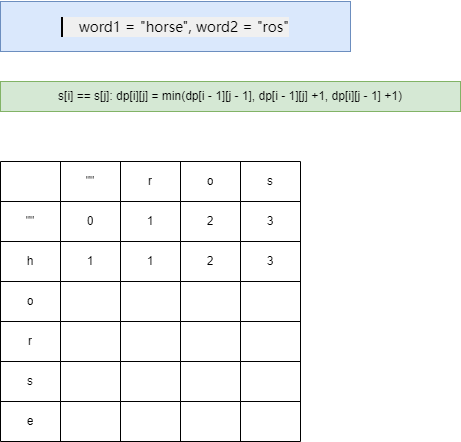

The diagram above was exported from draw.io. Its source (the exported page's mxGraphModel, read from the mxfile embedded in the PNG):
<mxGraphModel dx="1434" dy="746" grid="1" gridSize="10" guides="1" tooltips="1" connect="1" arrows="1" fold="1" page="1" pageScale="1" pageWidth="827" pageHeight="1169" math="0" shadow="0">
  <root>
    <mxCell id="0" />
    <mxCell id="1" parent="0" />
    <mxCell id="Q9FhQULzXv0-ssekRF5L-4" value="&lt;pre style=&quot;border-width: 0px 0px 0px 2px; border-style: solid; border-color: var(--border-tertiary); border-image: initial; box-sizing: border-box; overflow-wrap: break-word; --tw-border-spacing-x: 0; --tw-border-spacing-y: 0; --tw-translate-x: 0; --tw-translate-y: 0; --tw-rotate: 0; --tw-skew-x: 0; --tw-skew-y: 0; --tw-scale-x: 1; --tw-scale-y: 1; --tw-pan-x: ; --tw-pan-y: ; --tw-pinch-zoom: ; --tw-scroll-snap-strictness: proximity; --tw-gradient-from-position: ; --tw-gradient-via-position: ; --tw-gradient-to-position: ; --tw-ordinal: ; --tw-slashed-zero: ; --tw-numeric-figure: ; --tw-numeric-spacing: ; --tw-numeric-fraction: ; --tw-ring-inset: ; --tw-ring-offset-width: 0px; --tw-ring-offset-color: #fff; --tw-ring-color: #3b82f680; --tw-ring-offset-shadow: 0 0 #0000; --tw-ring-shadow: 0 0 #0000; --tw-shadow: 0 0 #0000; --tw-shadow-colored: 0 0 #0000; --tw-blur: ; --tw-brightness: ; --tw-contrast: ; --tw-grayscale: ; --tw-hue-rotate: ; --tw-invert: ; --tw-saturate: ; --tw-sepia: ; --tw-drop-shadow: ; --tw-backdrop-blur: ; --tw-backdrop-brightness: ; --tw-backdrop-contrast: ; --tw-backdrop-grayscale: ; --tw-backdrop-hue-rotate: ; --tw-backdrop-invert: ; --tw-backdrop-opacity: ; --tw-backdrop-saturate: ; --tw-backdrop-sepia: ; font-family: Menlo, sans-serif; font-size: 14px; margin-top: 1rem; margin-bottom: 1rem; overflow: visible; color: var(--text-secondary); line-height: 1.25rem; padding-left: 1rem; text-wrap: wrap; text-align: start; background-color: rgb(240, 240, 240);&quot;&gt;word1 = &quot;horse&quot;, word2 = &quot;ros&quot;&lt;/pre&gt;" style="text;html=1;align=center;verticalAlign=middle;whiteSpace=wrap;rounded=0;fillColor=#dae8fc;strokeColor=#6c8ebf;" vertex="1" parent="1">
      <mxGeometry x="160" y="80" width="350" height="50" as="geometry" />
    </mxCell>
    <mxCell id="Q9FhQULzXv0-ssekRF5L-99" value="s[i] == s[j]: dp[i][j] = min(dp[i - 1][j - 1], dp[i - 1][j] +1, dp[i][j - 1] +1)" style="text;html=1;align=center;verticalAlign=middle;whiteSpace=wrap;rounded=0;fillColor=#d5e8d4;strokeColor=#82b366;" vertex="1" parent="1">
      <mxGeometry x="160" y="160" width="460" height="30" as="geometry" />
    </mxCell>
    <mxCell id="Q9FhQULzXv0-ssekRF5L-100" value="" style="shape=table;startSize=0;container=1;collapsible=0;childLayout=tableLayout;" vertex="1" parent="1">
      <mxGeometry x="160" y="240" width="300" height="280" as="geometry" />
    </mxCell>
    <mxCell id="Q9FhQULzXv0-ssekRF5L-101" value="" style="shape=tableRow;horizontal=0;startSize=0;swimlaneHead=0;swimlaneBody=0;strokeColor=inherit;top=0;left=0;bottom=0;right=0;collapsible=0;dropTarget=0;fillColor=none;points=[[0,0.5],[1,0.5]];portConstraint=eastwest;" vertex="1" parent="Q9FhQULzXv0-ssekRF5L-100">
      <mxGeometry width="300" height="40" as="geometry" />
    </mxCell>
    <mxCell id="Q9FhQULzXv0-ssekRF5L-102" value="" style="shape=partialRectangle;html=1;whiteSpace=wrap;connectable=0;strokeColor=inherit;overflow=hidden;fillColor=none;top=0;left=0;bottom=0;right=0;pointerEvents=1;" vertex="1" parent="Q9FhQULzXv0-ssekRF5L-101">
      <mxGeometry width="60" height="40" as="geometry">
        <mxRectangle width="60" height="40" as="alternateBounds" />
      </mxGeometry>
    </mxCell>
    <mxCell id="Q9FhQULzXv0-ssekRF5L-103" value="&quot;&quot;" style="shape=partialRectangle;html=1;whiteSpace=wrap;connectable=0;strokeColor=inherit;overflow=hidden;fillColor=none;top=0;left=0;bottom=0;right=0;pointerEvents=1;" vertex="1" parent="Q9FhQULzXv0-ssekRF5L-101">
      <mxGeometry x="60" width="60" height="40" as="geometry">
        <mxRectangle width="60" height="40" as="alternateBounds" />
      </mxGeometry>
    </mxCell>
    <mxCell id="Q9FhQULzXv0-ssekRF5L-104" value="r" style="shape=partialRectangle;html=1;whiteSpace=wrap;connectable=0;strokeColor=inherit;overflow=hidden;fillColor=none;top=0;left=0;bottom=0;right=0;pointerEvents=1;" vertex="1" parent="Q9FhQULzXv0-ssekRF5L-101">
      <mxGeometry x="120" width="60" height="40" as="geometry">
        <mxRectangle width="60" height="40" as="alternateBounds" />
      </mxGeometry>
    </mxCell>
    <mxCell id="Q9FhQULzXv0-ssekRF5L-105" value="o" style="shape=partialRectangle;html=1;whiteSpace=wrap;connectable=0;strokeColor=inherit;overflow=hidden;fillColor=none;top=0;left=0;bottom=0;right=0;pointerEvents=1;" vertex="1" parent="Q9FhQULzXv0-ssekRF5L-101">
      <mxGeometry x="180" width="60" height="40" as="geometry">
        <mxRectangle width="60" height="40" as="alternateBounds" />
      </mxGeometry>
    </mxCell>
    <mxCell id="Q9FhQULzXv0-ssekRF5L-106" value="s" style="shape=partialRectangle;html=1;whiteSpace=wrap;connectable=0;strokeColor=inherit;overflow=hidden;fillColor=none;top=0;left=0;bottom=0;right=0;pointerEvents=1;" vertex="1" parent="Q9FhQULzXv0-ssekRF5L-101">
      <mxGeometry x="240" width="60" height="40" as="geometry">
        <mxRectangle width="60" height="40" as="alternateBounds" />
      </mxGeometry>
    </mxCell>
    <mxCell id="Q9FhQULzXv0-ssekRF5L-107" value="" style="shape=tableRow;horizontal=0;startSize=0;swimlaneHead=0;swimlaneBody=0;strokeColor=inherit;top=0;left=0;bottom=0;right=0;collapsible=0;dropTarget=0;fillColor=none;points=[[0,0.5],[1,0.5]];portConstraint=eastwest;" vertex="1" parent="Q9FhQULzXv0-ssekRF5L-100">
      <mxGeometry y="40" width="300" height="40" as="geometry" />
    </mxCell>
    <mxCell id="Q9FhQULzXv0-ssekRF5L-108" value="&quot;&quot;" style="shape=partialRectangle;html=1;whiteSpace=wrap;connectable=0;strokeColor=inherit;overflow=hidden;fillColor=none;top=0;left=0;bottom=0;right=0;pointerEvents=1;" vertex="1" parent="Q9FhQULzXv0-ssekRF5L-107">
      <mxGeometry width="60" height="40" as="geometry">
        <mxRectangle width="60" height="40" as="alternateBounds" />
      </mxGeometry>
    </mxCell>
    <mxCell id="Q9FhQULzXv0-ssekRF5L-109" value="0" style="shape=partialRectangle;html=1;whiteSpace=wrap;connectable=0;strokeColor=inherit;overflow=hidden;fillColor=none;top=0;left=0;bottom=0;right=0;pointerEvents=1;" vertex="1" parent="Q9FhQULzXv0-ssekRF5L-107">
      <mxGeometry x="60" width="60" height="40" as="geometry">
        <mxRectangle width="60" height="40" as="alternateBounds" />
      </mxGeometry>
    </mxCell>
    <mxCell id="Q9FhQULzXv0-ssekRF5L-110" value="1" style="shape=partialRectangle;html=1;whiteSpace=wrap;connectable=0;strokeColor=inherit;overflow=hidden;fillColor=none;top=0;left=0;bottom=0;right=0;pointerEvents=1;" vertex="1" parent="Q9FhQULzXv0-ssekRF5L-107">
      <mxGeometry x="120" width="60" height="40" as="geometry">
        <mxRectangle width="60" height="40" as="alternateBounds" />
      </mxGeometry>
    </mxCell>
    <mxCell id="Q9FhQULzXv0-ssekRF5L-111" value="2" style="shape=partialRectangle;html=1;whiteSpace=wrap;connectable=0;strokeColor=inherit;overflow=hidden;fillColor=none;top=0;left=0;bottom=0;right=0;pointerEvents=1;" vertex="1" parent="Q9FhQULzXv0-ssekRF5L-107">
      <mxGeometry x="180" width="60" height="40" as="geometry">
        <mxRectangle width="60" height="40" as="alternateBounds" />
      </mxGeometry>
    </mxCell>
    <mxCell id="Q9FhQULzXv0-ssekRF5L-112" value="3" style="shape=partialRectangle;html=1;whiteSpace=wrap;connectable=0;strokeColor=inherit;overflow=hidden;fillColor=none;top=0;left=0;bottom=0;right=0;pointerEvents=1;" vertex="1" parent="Q9FhQULzXv0-ssekRF5L-107">
      <mxGeometry x="240" width="60" height="40" as="geometry">
        <mxRectangle width="60" height="40" as="alternateBounds" />
      </mxGeometry>
    </mxCell>
    <mxCell id="Q9FhQULzXv0-ssekRF5L-113" value="" style="shape=tableRow;horizontal=0;startSize=0;swimlaneHead=0;swimlaneBody=0;strokeColor=inherit;top=0;left=0;bottom=0;right=0;collapsible=0;dropTarget=0;fillColor=none;points=[[0,0.5],[1,0.5]];portConstraint=eastwest;" vertex="1" parent="Q9FhQULzXv0-ssekRF5L-100">
      <mxGeometry y="80" width="300" height="40" as="geometry" />
    </mxCell>
    <mxCell id="Q9FhQULzXv0-ssekRF5L-114" value="h" style="shape=partialRectangle;html=1;whiteSpace=wrap;connectable=0;strokeColor=inherit;overflow=hidden;fillColor=none;top=0;left=0;bottom=0;right=0;pointerEvents=1;" vertex="1" parent="Q9FhQULzXv0-ssekRF5L-113">
      <mxGeometry width="60" height="40" as="geometry">
        <mxRectangle width="60" height="40" as="alternateBounds" />
      </mxGeometry>
    </mxCell>
    <mxCell id="Q9FhQULzXv0-ssekRF5L-115" value="1" style="shape=partialRectangle;html=1;whiteSpace=wrap;connectable=0;strokeColor=inherit;overflow=hidden;fillColor=none;top=0;left=0;bottom=0;right=0;pointerEvents=1;" vertex="1" parent="Q9FhQULzXv0-ssekRF5L-113">
      <mxGeometry x="60" width="60" height="40" as="geometry">
        <mxRectangle width="60" height="40" as="alternateBounds" />
      </mxGeometry>
    </mxCell>
    <mxCell id="Q9FhQULzXv0-ssekRF5L-116" value="1" style="shape=partialRectangle;html=1;whiteSpace=wrap;connectable=0;strokeColor=inherit;overflow=hidden;fillColor=none;top=0;left=0;bottom=0;right=0;pointerEvents=1;" vertex="1" parent="Q9FhQULzXv0-ssekRF5L-113">
      <mxGeometry x="120" width="60" height="40" as="geometry">
        <mxRectangle width="60" height="40" as="alternateBounds" />
      </mxGeometry>
    </mxCell>
    <mxCell id="Q9FhQULzXv0-ssekRF5L-117" value="2" style="shape=partialRectangle;html=1;whiteSpace=wrap;connectable=0;strokeColor=inherit;overflow=hidden;fillColor=none;top=0;left=0;bottom=0;right=0;pointerEvents=1;" vertex="1" parent="Q9FhQULzXv0-ssekRF5L-113">
      <mxGeometry x="180" width="60" height="40" as="geometry">
        <mxRectangle width="60" height="40" as="alternateBounds" />
      </mxGeometry>
    </mxCell>
    <mxCell id="Q9FhQULzXv0-ssekRF5L-118" value="3" style="shape=partialRectangle;html=1;whiteSpace=wrap;connectable=0;strokeColor=inherit;overflow=hidden;fillColor=none;top=0;left=0;bottom=0;right=0;pointerEvents=1;" vertex="1" parent="Q9FhQULzXv0-ssekRF5L-113">
      <mxGeometry x="240" width="60" height="40" as="geometry">
        <mxRectangle width="60" height="40" as="alternateBounds" />
      </mxGeometry>
    </mxCell>
    <mxCell id="Q9FhQULzXv0-ssekRF5L-119" value="" style="shape=tableRow;horizontal=0;startSize=0;swimlaneHead=0;swimlaneBody=0;strokeColor=inherit;top=0;left=0;bottom=0;right=0;collapsible=0;dropTarget=0;fillColor=none;points=[[0,0.5],[1,0.5]];portConstraint=eastwest;" vertex="1" parent="Q9FhQULzXv0-ssekRF5L-100">
      <mxGeometry y="120" width="300" height="40" as="geometry" />
    </mxCell>
    <mxCell id="Q9FhQULzXv0-ssekRF5L-120" value="o" style="shape=partialRectangle;html=1;whiteSpace=wrap;connectable=0;strokeColor=inherit;overflow=hidden;fillColor=none;top=0;left=0;bottom=0;right=0;pointerEvents=1;" vertex="1" parent="Q9FhQULzXv0-ssekRF5L-119">
      <mxGeometry width="60" height="40" as="geometry">
        <mxRectangle width="60" height="40" as="alternateBounds" />
      </mxGeometry>
    </mxCell>
    <mxCell id="Q9FhQULzXv0-ssekRF5L-121" value="" style="shape=partialRectangle;html=1;whiteSpace=wrap;connectable=0;strokeColor=inherit;overflow=hidden;fillColor=none;top=0;left=0;bottom=0;right=0;pointerEvents=1;" vertex="1" parent="Q9FhQULzXv0-ssekRF5L-119">
      <mxGeometry x="60" width="60" height="40" as="geometry">
        <mxRectangle width="60" height="40" as="alternateBounds" />
      </mxGeometry>
    </mxCell>
    <mxCell id="Q9FhQULzXv0-ssekRF5L-122" value="" style="shape=partialRectangle;html=1;whiteSpace=wrap;connectable=0;strokeColor=inherit;overflow=hidden;fillColor=none;top=0;left=0;bottom=0;right=0;pointerEvents=1;" vertex="1" parent="Q9FhQULzXv0-ssekRF5L-119">
      <mxGeometry x="120" width="60" height="40" as="geometry">
        <mxRectangle width="60" height="40" as="alternateBounds" />
      </mxGeometry>
    </mxCell>
    <mxCell id="Q9FhQULzXv0-ssekRF5L-123" value="" style="shape=partialRectangle;html=1;whiteSpace=wrap;connectable=0;strokeColor=inherit;overflow=hidden;fillColor=none;top=0;left=0;bottom=0;right=0;pointerEvents=1;" vertex="1" parent="Q9FhQULzXv0-ssekRF5L-119">
      <mxGeometry x="180" width="60" height="40" as="geometry">
        <mxRectangle width="60" height="40" as="alternateBounds" />
      </mxGeometry>
    </mxCell>
    <mxCell id="Q9FhQULzXv0-ssekRF5L-124" value="" style="shape=partialRectangle;html=1;whiteSpace=wrap;connectable=0;strokeColor=inherit;overflow=hidden;fillColor=none;top=0;left=0;bottom=0;right=0;pointerEvents=1;" vertex="1" parent="Q9FhQULzXv0-ssekRF5L-119">
      <mxGeometry x="240" width="60" height="40" as="geometry">
        <mxRectangle width="60" height="40" as="alternateBounds" />
      </mxGeometry>
    </mxCell>
    <mxCell id="Q9FhQULzXv0-ssekRF5L-125" value="" style="shape=tableRow;horizontal=0;startSize=0;swimlaneHead=0;swimlaneBody=0;strokeColor=inherit;top=0;left=0;bottom=0;right=0;collapsible=0;dropTarget=0;fillColor=none;points=[[0,0.5],[1,0.5]];portConstraint=eastwest;" vertex="1" parent="Q9FhQULzXv0-ssekRF5L-100">
      <mxGeometry y="160" width="300" height="40" as="geometry" />
    </mxCell>
    <mxCell id="Q9FhQULzXv0-ssekRF5L-126" value="r" style="shape=partialRectangle;html=1;whiteSpace=wrap;connectable=0;strokeColor=inherit;overflow=hidden;fillColor=none;top=0;left=0;bottom=0;right=0;pointerEvents=1;" vertex="1" parent="Q9FhQULzXv0-ssekRF5L-125">
      <mxGeometry width="60" height="40" as="geometry">
        <mxRectangle width="60" height="40" as="alternateBounds" />
      </mxGeometry>
    </mxCell>
    <mxCell id="Q9FhQULzXv0-ssekRF5L-127" value="" style="shape=partialRectangle;html=1;whiteSpace=wrap;connectable=0;strokeColor=inherit;overflow=hidden;fillColor=none;top=0;left=0;bottom=0;right=0;pointerEvents=1;" vertex="1" parent="Q9FhQULzXv0-ssekRF5L-125">
      <mxGeometry x="60" width="60" height="40" as="geometry">
        <mxRectangle width="60" height="40" as="alternateBounds" />
      </mxGeometry>
    </mxCell>
    <mxCell id="Q9FhQULzXv0-ssekRF5L-128" value="" style="shape=partialRectangle;html=1;whiteSpace=wrap;connectable=0;strokeColor=inherit;overflow=hidden;fillColor=none;top=0;left=0;bottom=0;right=0;pointerEvents=1;" vertex="1" parent="Q9FhQULzXv0-ssekRF5L-125">
      <mxGeometry x="120" width="60" height="40" as="geometry">
        <mxRectangle width="60" height="40" as="alternateBounds" />
      </mxGeometry>
    </mxCell>
    <mxCell id="Q9FhQULzXv0-ssekRF5L-129" value="" style="shape=partialRectangle;html=1;whiteSpace=wrap;connectable=0;strokeColor=inherit;overflow=hidden;fillColor=none;top=0;left=0;bottom=0;right=0;pointerEvents=1;" vertex="1" parent="Q9FhQULzXv0-ssekRF5L-125">
      <mxGeometry x="180" width="60" height="40" as="geometry">
        <mxRectangle width="60" height="40" as="alternateBounds" />
      </mxGeometry>
    </mxCell>
    <mxCell id="Q9FhQULzXv0-ssekRF5L-130" value="" style="shape=partialRectangle;html=1;whiteSpace=wrap;connectable=0;strokeColor=inherit;overflow=hidden;fillColor=none;top=0;left=0;bottom=0;right=0;pointerEvents=1;" vertex="1" parent="Q9FhQULzXv0-ssekRF5L-125">
      <mxGeometry x="240" width="60" height="40" as="geometry">
        <mxRectangle width="60" height="40" as="alternateBounds" />
      </mxGeometry>
    </mxCell>
    <mxCell id="Q9FhQULzXv0-ssekRF5L-131" value="" style="shape=tableRow;horizontal=0;startSize=0;swimlaneHead=0;swimlaneBody=0;strokeColor=inherit;top=0;left=0;bottom=0;right=0;collapsible=0;dropTarget=0;fillColor=none;points=[[0,0.5],[1,0.5]];portConstraint=eastwest;" vertex="1" parent="Q9FhQULzXv0-ssekRF5L-100">
      <mxGeometry y="200" width="300" height="40" as="geometry" />
    </mxCell>
    <mxCell id="Q9FhQULzXv0-ssekRF5L-132" value="s" style="shape=partialRectangle;html=1;whiteSpace=wrap;connectable=0;strokeColor=inherit;overflow=hidden;fillColor=none;top=0;left=0;bottom=0;right=0;pointerEvents=1;" vertex="1" parent="Q9FhQULzXv0-ssekRF5L-131">
      <mxGeometry width="60" height="40" as="geometry">
        <mxRectangle width="60" height="40" as="alternateBounds" />
      </mxGeometry>
    </mxCell>
    <mxCell id="Q9FhQULzXv0-ssekRF5L-133" value="" style="shape=partialRectangle;html=1;whiteSpace=wrap;connectable=0;strokeColor=inherit;overflow=hidden;fillColor=none;top=0;left=0;bottom=0;right=0;pointerEvents=1;" vertex="1" parent="Q9FhQULzXv0-ssekRF5L-131">
      <mxGeometry x="60" width="60" height="40" as="geometry">
        <mxRectangle width="60" height="40" as="alternateBounds" />
      </mxGeometry>
    </mxCell>
    <mxCell id="Q9FhQULzXv0-ssekRF5L-134" value="" style="shape=partialRectangle;html=1;whiteSpace=wrap;connectable=0;strokeColor=inherit;overflow=hidden;fillColor=none;top=0;left=0;bottom=0;right=0;pointerEvents=1;" vertex="1" parent="Q9FhQULzXv0-ssekRF5L-131">
      <mxGeometry x="120" width="60" height="40" as="geometry">
        <mxRectangle width="60" height="40" as="alternateBounds" />
      </mxGeometry>
    </mxCell>
    <mxCell id="Q9FhQULzXv0-ssekRF5L-135" value="" style="shape=partialRectangle;html=1;whiteSpace=wrap;connectable=0;strokeColor=inherit;overflow=hidden;fillColor=none;top=0;left=0;bottom=0;right=0;pointerEvents=1;" vertex="1" parent="Q9FhQULzXv0-ssekRF5L-131">
      <mxGeometry x="180" width="60" height="40" as="geometry">
        <mxRectangle width="60" height="40" as="alternateBounds" />
      </mxGeometry>
    </mxCell>
    <mxCell id="Q9FhQULzXv0-ssekRF5L-136" value="" style="shape=partialRectangle;html=1;whiteSpace=wrap;connectable=0;strokeColor=inherit;overflow=hidden;fillColor=none;top=0;left=0;bottom=0;right=0;pointerEvents=1;" vertex="1" parent="Q9FhQULzXv0-ssekRF5L-131">
      <mxGeometry x="240" width="60" height="40" as="geometry">
        <mxRectangle width="60" height="40" as="alternateBounds" />
      </mxGeometry>
    </mxCell>
    <mxCell id="Q9FhQULzXv0-ssekRF5L-137" style="shape=tableRow;horizontal=0;startSize=0;swimlaneHead=0;swimlaneBody=0;strokeColor=inherit;top=0;left=0;bottom=0;right=0;collapsible=0;dropTarget=0;fillColor=none;points=[[0,0.5],[1,0.5]];portConstraint=eastwest;" vertex="1" parent="Q9FhQULzXv0-ssekRF5L-100">
      <mxGeometry y="240" width="300" height="40" as="geometry" />
    </mxCell>
    <mxCell id="Q9FhQULzXv0-ssekRF5L-138" value="e" style="shape=partialRectangle;html=1;whiteSpace=wrap;connectable=0;strokeColor=inherit;overflow=hidden;fillColor=none;top=0;left=0;bottom=0;right=0;pointerEvents=1;" vertex="1" parent="Q9FhQULzXv0-ssekRF5L-137">
      <mxGeometry width="60" height="40" as="geometry">
        <mxRectangle width="60" height="40" as="alternateBounds" />
      </mxGeometry>
    </mxCell>
    <mxCell id="Q9FhQULzXv0-ssekRF5L-139" style="shape=partialRectangle;html=1;whiteSpace=wrap;connectable=0;strokeColor=inherit;overflow=hidden;fillColor=none;top=0;left=0;bottom=0;right=0;pointerEvents=1;" vertex="1" parent="Q9FhQULzXv0-ssekRF5L-137">
      <mxGeometry x="60" width="60" height="40" as="geometry">
        <mxRectangle width="60" height="40" as="alternateBounds" />
      </mxGeometry>
    </mxCell>
    <mxCell id="Q9FhQULzXv0-ssekRF5L-140" style="shape=partialRectangle;html=1;whiteSpace=wrap;connectable=0;strokeColor=inherit;overflow=hidden;fillColor=none;top=0;left=0;bottom=0;right=0;pointerEvents=1;" vertex="1" parent="Q9FhQULzXv0-ssekRF5L-137">
      <mxGeometry x="120" width="60" height="40" as="geometry">
        <mxRectangle width="60" height="40" as="alternateBounds" />
      </mxGeometry>
    </mxCell>
    <mxCell id="Q9FhQULzXv0-ssekRF5L-141" style="shape=partialRectangle;html=1;whiteSpace=wrap;connectable=0;strokeColor=inherit;overflow=hidden;fillColor=none;top=0;left=0;bottom=0;right=0;pointerEvents=1;" vertex="1" parent="Q9FhQULzXv0-ssekRF5L-137">
      <mxGeometry x="180" width="60" height="40" as="geometry">
        <mxRectangle width="60" height="40" as="alternateBounds" />
      </mxGeometry>
    </mxCell>
    <mxCell id="Q9FhQULzXv0-ssekRF5L-142" style="shape=partialRectangle;html=1;whiteSpace=wrap;connectable=0;strokeColor=inherit;overflow=hidden;fillColor=none;top=0;left=0;bottom=0;right=0;pointerEvents=1;" vertex="1" parent="Q9FhQULzXv0-ssekRF5L-137">
      <mxGeometry x="240" width="60" height="40" as="geometry">
        <mxRectangle width="60" height="40" as="alternateBounds" />
      </mxGeometry>
    </mxCell>
  </root>
</mxGraphModel>